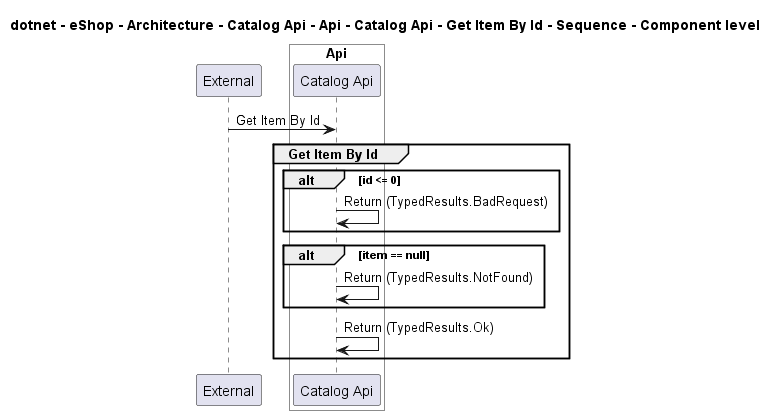

The diagram above was rendered by PlantUML. Its source (embedded in the PNG):
@startuml

title dotnet - eShop - Architecture - Catalog Api - Api - Catalog Api - Get Item By Id - Sequence - Component level

participant "External" as C4InterFlow.SoftwareSystems.ExternalSystem

box "Catalog Api" #White
    
box "Api" #White
    participant "Catalog Api" as dotnet.eShop.Architecture.SoftwareSystems.CatalogApi.Containers.Api.Components.CatalogApi
end box

end box


C4InterFlow.SoftwareSystems.ExternalSystem -> dotnet.eShop.Architecture.SoftwareSystems.CatalogApi.Containers.Api.Components.CatalogApi : Get Item By Id
group Get Item By Id
alt id <= 0
dotnet.eShop.Architecture.SoftwareSystems.CatalogApi.Containers.Api.Components.CatalogApi -> dotnet.eShop.Architecture.SoftwareSystems.CatalogApi.Containers.Api.Components.CatalogApi : Return (TypedResults.BadRequest)
end
alt item == null
dotnet.eShop.Architecture.SoftwareSystems.CatalogApi.Containers.Api.Components.CatalogApi -> dotnet.eShop.Architecture.SoftwareSystems.CatalogApi.Containers.Api.Components.CatalogApi : Return (TypedResults.NotFound)
end
dotnet.eShop.Architecture.SoftwareSystems.CatalogApi.Containers.Api.Components.CatalogApi -> dotnet.eShop.Architecture.SoftwareSystems.CatalogApi.Containers.Api.Components.CatalogApi : Return (TypedResults.Ok)
end


@enduml